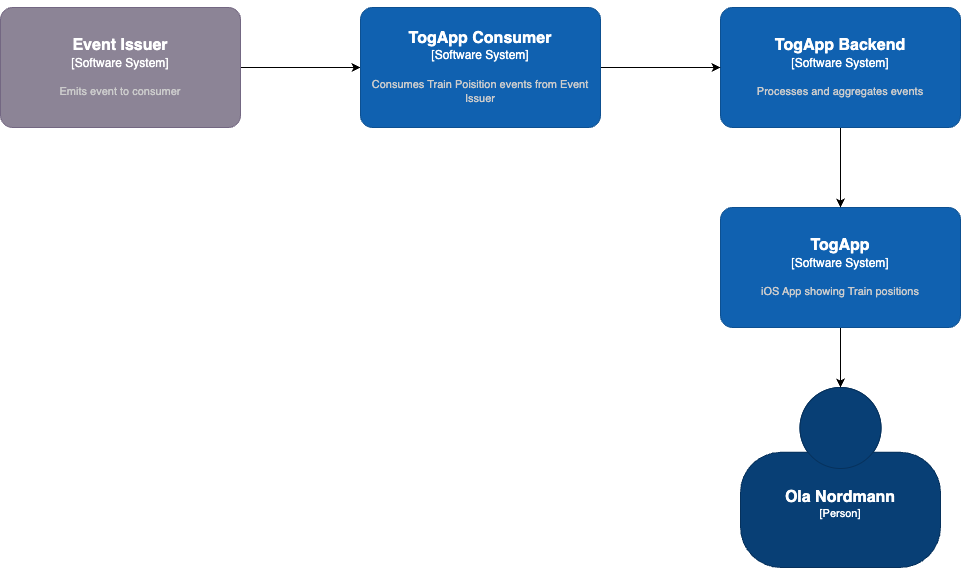

The diagram above was exported from draw.io. Its source (the exported page's mxGraphModel, read from the mxfile embedded in the PNG):
<mxGraphModel dx="2657" dy="958" grid="1" gridSize="10" guides="1" tooltips="1" connect="1" arrows="1" fold="1" page="1" pageScale="1" pageWidth="827" pageHeight="1169" math="0" shadow="0">
  <root>
    <mxCell id="0" />
    <mxCell id="1" parent="0" />
    <object placeholders="1" c4Name="Ola Nordmann" c4Type="Person" c4Description="" label="&lt;font style=&quot;font-size: 16px&quot;&gt;&lt;b&gt;%c4Name%&lt;/b&gt;&lt;/font&gt;&lt;div&gt;[%c4Type%]&lt;/div&gt;&lt;br&gt;&lt;div&gt;&lt;font style=&quot;font-size: 11px&quot;&gt;&lt;font color=&quot;#cccccc&quot;&gt;%c4Description%&lt;/font&gt;&lt;/div&gt;" id="2">
      <mxCell style="html=1;fontSize=11;dashed=0;whiteSpace=wrap;fillColor=#083F75;strokeColor=#06315C;fontColor=#ffffff;shape=mxgraph.c4.person2;align=center;metaEdit=1;points=[[0.5,0,0],[1,0.5,0],[1,0.75,0],[0.75,1,0],[0.5,1,0],[0.25,1,0],[0,0.75,0],[0,0.5,0]];resizable=0;" parent="1" vertex="1">
        <mxGeometry x="260" y="980" width="200" height="180" as="geometry" />
      </mxCell>
    </object>
    <mxCell id="10" style="edgeStyle=none;html=1;exitX=0.5;exitY=1;exitDx=0;exitDy=0;exitPerimeter=0;" parent="1" source="3" target="2" edge="1">
      <mxGeometry relative="1" as="geometry" />
    </mxCell>
    <object placeholders="1" c4Name="TogApp" c4Type="Software System" c4Description="iOS App showing Train positions" label="&lt;font style=&quot;font-size: 16px&quot;&gt;&lt;b&gt;%c4Name%&lt;/b&gt;&lt;/font&gt;&lt;div&gt;[%c4Type%]&lt;/div&gt;&lt;br&gt;&lt;div&gt;&lt;font style=&quot;font-size: 11px&quot;&gt;&lt;font color=&quot;#cccccc&quot;&gt;%c4Description%&lt;/font&gt;&lt;/div&gt;" id="3">
      <mxCell style="rounded=1;whiteSpace=wrap;html=1;labelBackgroundColor=none;fillColor=#1061B0;fontColor=#ffffff;align=center;arcSize=10;strokeColor=#0D5091;metaEdit=1;resizable=0;points=[[0.25,0,0],[0.5,0,0],[0.75,0,0],[1,0.25,0],[1,0.5,0],[1,0.75,0],[0.75,1,0],[0.5,1,0],[0.25,1,0],[0,0.75,0],[0,0.5,0],[0,0.25,0]];" parent="1" vertex="1">
        <mxGeometry x="240" y="800" width="240" height="120" as="geometry" />
      </mxCell>
    </object>
    <mxCell id="9" style="edgeStyle=none;html=1;exitX=0.5;exitY=0;exitDx=0;exitDy=0;exitPerimeter=0;" parent="1" source="4" edge="1">
      <mxGeometry relative="1" as="geometry">
        <mxPoint x="360" y="800" as="targetPoint" />
      </mxGeometry>
    </mxCell>
    <object placeholders="1" c4Name="TogApp Backend" c4Type="Software System" c4Description="Processes and aggregates events" label="&lt;font style=&quot;font-size: 16px&quot;&gt;&lt;b&gt;%c4Name%&lt;/b&gt;&lt;/font&gt;&lt;div&gt;[%c4Type%]&lt;/div&gt;&lt;br&gt;&lt;div&gt;&lt;font style=&quot;font-size: 11px&quot;&gt;&lt;font color=&quot;#cccccc&quot;&gt;%c4Description%&lt;/font&gt;&lt;/div&gt;" id="4">
      <mxCell style="rounded=1;whiteSpace=wrap;html=1;labelBackgroundColor=none;fillColor=#1061B0;fontColor=#ffffff;align=center;arcSize=10;strokeColor=#0D5091;metaEdit=1;resizable=0;points=[[0.25,0,0],[0.5,0,0],[0.75,0,0],[1,0.25,0],[1,0.5,0],[1,0.75,0],[0.75,1,0],[0.5,1,0],[0.25,1,0],[0,0.75,0],[0,0.5,0],[0,0.25,0]];" parent="1" vertex="1">
        <mxGeometry x="240" y="600" width="240" height="120" as="geometry" />
      </mxCell>
    </object>
    <mxCell id="7" style="edgeStyle=none;html=1;exitX=1;exitY=0.5;exitDx=0;exitDy=0;exitPerimeter=0;entryX=0;entryY=0.5;entryDx=0;entryDy=0;entryPerimeter=0;" parent="1" source="5" target="6" edge="1">
      <mxGeometry relative="1" as="geometry" />
    </mxCell>
    <object placeholders="1" c4Name="Event Issuer" c4Type="Software System" c4Description="Emits event to consumer" label="&lt;font style=&quot;font-size: 16px&quot;&gt;&lt;b&gt;%c4Name%&lt;/b&gt;&lt;/font&gt;&lt;div&gt;[%c4Type%]&lt;/div&gt;&lt;br&gt;&lt;div&gt;&lt;font style=&quot;font-size: 11px&quot;&gt;&lt;font color=&quot;#cccccc&quot;&gt;%c4Description%&lt;/font&gt;&lt;/div&gt;" id="5">
      <mxCell style="rounded=1;whiteSpace=wrap;html=1;labelBackgroundColor=none;fillColor=#8C8496;fontColor=#ffffff;align=center;arcSize=10;strokeColor=#736782;metaEdit=1;resizable=0;points=[[0.25,0,0],[0.5,0,0],[0.75,0,0],[1,0.25,0],[1,0.5,0],[1,0.75,0],[0.75,1,0],[0.5,1,0],[0.25,1,0],[0,0.75,0],[0,0.5,0],[0,0.25,0]];" parent="1" vertex="1">
        <mxGeometry x="-480" y="600" width="240" height="120" as="geometry" />
      </mxCell>
    </object>
    <mxCell id="8" style="edgeStyle=none;html=1;exitX=1;exitY=0.5;exitDx=0;exitDy=0;exitPerimeter=0;entryX=0;entryY=0.5;entryDx=0;entryDy=0;entryPerimeter=0;" parent="1" source="6" target="4" edge="1">
      <mxGeometry relative="1" as="geometry" />
    </mxCell>
    <object placeholders="1" c4Name="TogApp Consumer" c4Type="Software System" c4Description="Consumes Train Poisition events from Event Issuer" label="&lt;font style=&quot;font-size: 16px&quot;&gt;&lt;b&gt;%c4Name%&lt;/b&gt;&lt;/font&gt;&lt;div&gt;[%c4Type%]&lt;/div&gt;&lt;br&gt;&lt;div&gt;&lt;font style=&quot;font-size: 11px&quot;&gt;&lt;font color=&quot;#cccccc&quot;&gt;%c4Description%&lt;/font&gt;&lt;/div&gt;" id="6">
      <mxCell style="rounded=1;whiteSpace=wrap;html=1;labelBackgroundColor=none;fillColor=#1061B0;fontColor=#ffffff;align=center;arcSize=10;strokeColor=#0D5091;metaEdit=1;resizable=0;points=[[0.25,0,0],[0.5,0,0],[0.75,0,0],[1,0.25,0],[1,0.5,0],[1,0.75,0],[0.75,1,0],[0.5,1,0],[0.25,1,0],[0,0.75,0],[0,0.5,0],[0,0.25,0]];" parent="1" vertex="1">
        <mxGeometry x="-120" y="600" width="240" height="120" as="geometry" />
      </mxCell>
    </object>
  </root>
</mxGraphModel>